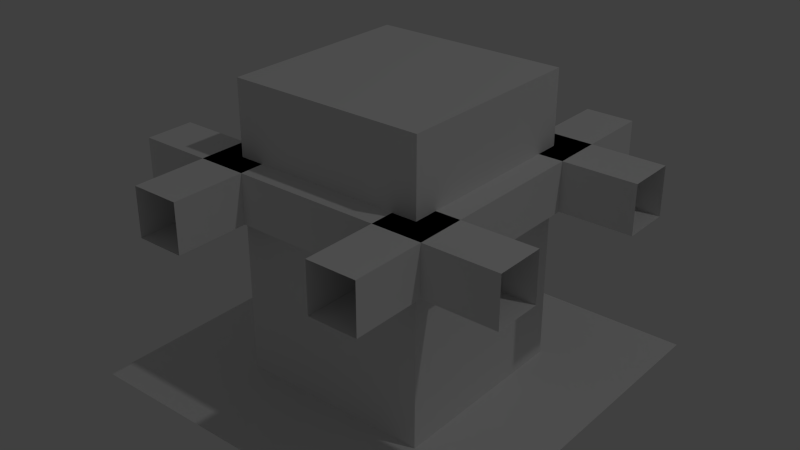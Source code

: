 # Source: io.blend  (saved by Blender 2.68.0; exported with 4.5.12 LTS)
import bpy
from mathutils import Matrix  # noqa: F401  (used for matrix-valued properties, if any)

bpy.ops.wm.read_factory_settings(use_empty=True)
scene = bpy.context.scene
scene.name = 'Scene'

# ---- collections
col_collection_1 = bpy.data.collections.new('Collection 1'); scene.collection.children.link(col_collection_1)

# ---- world
world_world = bpy.data.worlds.new('World'); scene.world = world_world
world_world.color = (0.05088, 0.05088, 0.05088)
world_world.use_sun_shadow = False
world_world.sun_shadow_jitter_overblur = 0.0
world_world.cycles.sampling_method = 'MANUAL'
world_world.cycles.sample_map_resolution = 256

# ---- lights
light_lamp = bpy.data.lights.new('Lamp', 'POINT')
light_lamp.transmission_factor = 0.0
light_lamp.cutoff_distance = 30.0
light_lamp.energy = 100.0
light_lamp.shadow_buffer_clip_start = 1.001
light_lamp.shadow_soft_size = 0.1
light_lamp.shadow_maximum_resolution = 0.006
light_lamp.use_absolute_resolution = True
light_lamp.cycles.use_multiple_importance_sampling = False

# ---- meshes
me_grill = bpy.data.meshes.new('grill')
me_grill.from_pydata([(0.5, 0.3125, 0.0625), (-0.5, 0.3125, 0.0625), (-0.5, 0.1875, 0.0625), (0.5, 0.1875, 0.0625), (0.5, 0.3125, -0.0625), (-0.5, 0.3125, -0.0625), (-0.5, 0.1875, -0.0625), (0.5, 0.1875, -0.0625), (0.1875, -0.5, -0.0625), (0.1875, 0.5, -0.0625), (0.3125, 0.5, -0.0625), (0.3125, -0.5, -0.0625), (0.1875, -0.5, 0.0625), (0.1875, 0.5, 0.0625), (0.3125, 0.5, 0.0625), (0.3125, -0.5, 0.0625), (-0.3125, -0.5, -0.0625), (-0.3125, 0.5, -0.0625), (-0.1875, 0.5, -0.0625), (-0.1875, -0.5, -0.0625), (-0.3125, -0.5, 0.0625), (-0.3125, 0.5, 0.0625), (-0.1875, 0.5, 0.0625), (-0.1875, -0.5, 0.0625), (0.5, -0.3125, -0.0625), (-0.5, -0.3125, -0.0625), (-0.5, -0.1875, -0.0625), (0.5, -0.1875, -0.0625), (0.5, -0.3125, 0.0625), (-0.5, -0.3125, 0.0625), (-0.5, -0.1875, 0.0625), (0.5, -0.1875, 0.0625)], [], [(0, 1, 2, 3), (7, 6, 5, 4), (1, 0, 4, 5), (3, 2, 6, 7), (12, 13, 9, 8), (14, 15, 11, 10), (8, 9, 10, 11), (15, 14, 13, 12), (20, 21, 17, 16), (22, 23, 19, 18), (16, 17, 18, 19), (23, 22, 21, 20), (28, 29, 25, 24), (30, 31, 27, 26), (24, 25, 26, 27), (31, 30, 29, 28)])
_uv = me_grill.uv_layers.new(name='UV coord')
_uv.uv.foreach_set('vector', [1.0, 0.8125, 0.0, 0.8125, 0.0, 0.6875, 1.0, 0.6875, 1.0, 0.6875, 0.0, 0.6875, 0.0, 0.8125, 1.0, 0.8125, 0.0, 0.5625, 1.0, 0.5625, 1.0, 0.4375, 0.0, 0.4375, 1.0, 0.5625, 0.0, 0.5625, 0.0, 0.4375, 1.0, 0.4375, 0.0, 0.5625, 1.0, 0.5625, 1.0, 0.4375, 0.0, 0.4375, 1.0, 0.5625, 0.0, 0.5625, 0.0, 0.4375, 1.0, 0.4375, 0.6875, 0.0, 0.6875, 1.0, 0.8125, 1.0, 0.8125, 0.0, 0.8125, 0.0, 0.8125, 1.0, 0.6875, 1.0, 0.6875, 0.0, 0.0, 0.5625, 1.0, 0.5625, 1.0, 0.4375, 0.0, 0.4375, 1.0, 0.5625, 0.0, 0.5625, 0.0, 0.4375, 1.0, 0.4375, 0.1875, 0.0, 0.1875, 1.0, 0.3125, 1.0, 0.3125, 0.0, 0.3125, 0.0, 0.3125, 1.0, 0.1875, 1.0, 0.1875, 0.0, 1.0, 0.5625, 0.0, 0.5625, 0.0, 0.4375, 1.0, 0.4375, 0.0, 0.5625, 1.0, 0.5625, 1.0, 0.4375, 0.0, 0.4375, 1.0, 0.1875, 0.0, 0.1875, 0.0, 0.3125, 1.0, 0.3125, 1.0, 0.3125, 0.0, 0.3125, 0.0, 0.1875, 1.0, 0.1875])
me_grill.use_remesh_preserve_volume = False
me_grill.use_remesh_preserve_attributes = False
me_grill.use_mirror_vertex_groups = False
me_grill.update()
me_io_inside = bpy.data.meshes.new('io_inside')
me_io_inside.from_pydata([(0.5, -0.5, -0.5), (0.5, 0.5, -0.5), (-0.5, 0.5, -0.5), (-0.5, -0.5, -0.5), (0.25, -0.25, -0.5), (0.25, 0.25, -0.5), (-0.25, 0.25, -0.5), (-0.25, -0.25, -0.5), (0.25, -0.25, 0.25), (0.25, 0.25, 0.25), (-0.25, 0.25, 0.25), (-0.25, -0.25, 0.25)], [], [(2, 1, 5, 6), (6, 5, 9, 10), (3, 2, 6, 7), (1, 0, 4, 5), (0, 3, 7, 4), (7, 6, 10, 11), (5, 4, 8, 9), (4, 7, 11, 8), (8, 11, 10, 9)])
_uv = me_io_inside.uv_layers.new(name='UVMap')
_uv.uv.foreach_set('vector', [-2.384e-07, 1.0, 1.0, 1.0, 0.75, 0.75, 0.25, 0.75, 0.25, -1.192e-07, 0.75, -1.192e-07, 0.75, 0.75, 0.25, 0.75, 0.0, 0.0, -2.384e-07, 1.0, 0.25, 0.75, 0.25, 0.25, 1.0, 1.0, 1.0, 2.98e-07, 0.75, 0.25, 0.75, 0.75, 1.0, 2.98e-07, 0.0, 0.0, 0.25, 0.25, 0.75, 0.25, 0.25, -1.192e-07, 0.75, -1.192e-07, 0.75, 0.75, 0.25, 0.75, 0.75, -1.192e-07, 0.25, -1.192e-07, 0.25, 0.75, 0.75, 0.75, 0.75, -1.192e-07, 0.25, -1.192e-07, 0.25, 0.75, 0.75, 0.75, 0.75, 0.25, 0.25, 0.25, 0.25, 0.75, 0.75, 0.75])
_ca = me_io_inside.color_attributes.new('Col', 'BYTE_COLOR', 'CORNER')
_ca.data.foreach_set('color', [1.0, 1.0, 1.0, 1.0, 1.0, 1.0, 1.0, 1.0, 1.0, 1.0, 1.0, 1.0, 1.0, 1.0, 1.0, 1.0, 1.0, 1.0, 1.0, 1.0, 1.0, 1.0, 1.0, 1.0, 1.0, 1.0, 1.0, 1.0, 1.0, 1.0, 1.0, 1.0, 1.0, 1.0, 1.0, 1.0, 1.0, 1.0, 1.0, 1.0, 1.0, 1.0, 1.0, 1.0, 1.0, 1.0, 1.0, 1.0, 1.0, 1.0, 1.0, 1.0, 1.0, 1.0, 1.0, 1.0, 1.0, 1.0, 1.0, 1.0, 1.0, 1.0, 1.0, 1.0, 1.0, 1.0, 1.0, 1.0, 1.0, 1.0, 1.0, 1.0, 1.0, 1.0, 1.0, 1.0, 1.0, 1.0, 1.0, 1.0, 1.0, 1.0, 1.0, 1.0, 1.0, 1.0, 1.0, 1.0, 1.0, 1.0, 1.0, 1.0, 1.0, 1.0, 1.0, 1.0, 1.0, 1.0, 1.0, 1.0, 1.0, 1.0, 1.0, 1.0, 1.0, 1.0, 1.0, 1.0, 1.0, 1.0, 1.0, 1.0, 1.0, 1.0, 1.0, 1.0, 1.0, 1.0, 1.0, 1.0, 1.0, 1.0, 1.0, 1.0, 1.0, 1.0, 1.0, 1.0, 1.0, 1.0, 1.0, 1.0, 1.0, 1.0, 1.0, 1.0, 1.0, 1.0, 1.0, 1.0, 1.0, 1.0, 1.0, 1.0])
me_io_inside.materials.append(None)
me_io_inside.use_remesh_preserve_volume = False
me_io_inside.use_remesh_preserve_attributes = False
me_io_inside.use_mirror_vertex_groups = False
me_io_inside.update()

# ---- objects
ob_grill = bpy.data.objects.new('grill', me_grill)
ob_io_inside = bpy.data.objects.new('io_inside', me_io_inside)
ob_lamp = bpy.data.objects.new('Lamp', light_lamp)

# ---- transforms, parenting, visibility, modifiers, constraints
ob_grill.location = (0.0, 0.0, 0.0)
ob_grill.lineart.crease_threshold = 0.0
ob_io_inside.location = (0.0, 0.0, 0.0)
ob_io_inside.scale = (1.0, 1.0, 1.0)
ob_io_inside.lock_rotations_4d = False
ob_io_inside.empty_display_type = 'ARROWS'
ob_io_inside.lineart.crease_threshold = 0.0
ob_lamp.location = (4.076, 1.005, 5.904)
ob_lamp.rotation_euler = (0.6503, 0.05522, 1.866)
ob_lamp.lock_rotations_4d = False
ob_lamp.empty_display_type = 'ARROWS'
ob_lamp.color = (0.0, 0.0, 0.0, 0.0)
ob_lamp.lineart.crease_threshold = 0.0

# ---- collection membership
col_collection_1.objects.link(ob_grill)
col_collection_1.objects.link(ob_io_inside)
col_collection_1.objects.link(ob_lamp)

# ---- scene / render settings (as saved in the file)
scene.frame_start = 1; scene.frame_end = 250; scene.frame_set(1)
scene.render.engine = 'BLENDER_EEVEE_NEXT'
scene.render.image_settings.color_mode = 'RGB'
scene.render.image_settings.compression = 90
scene.render.resolution_percentage = 50
scene.render.dither_intensity = 0.0
scene.cycles.use_denoising = False
scene.cycles.samples = 10
scene.cycles.sampling_pattern = 'TABULATED_SOBOL'
scene.cycles.light_sampling_threshold = 0.0
scene.cycles.use_adaptive_sampling = False
scene.cycles.use_light_tree = False
scene.cycles.blur_glossy = 0.0
scene.cycles.volume_bounces = 1
scene.cycles.pixel_filter_type = 'GAUSSIAN'
scene.cycles.sample_clamp_indirect = 0.0
scene.view_settings.view_transform = 'Standard'
bpy.context.view_layer.update()

# ---- added for rendering (the .blend has no active camera): camera
cam_auto = bpy.data.cameras.new('AutoCamera')
cam_auto.lens = 50.0
cam_auto.sensor_width = 36.0
cam_auto.clip_end = 1000.0
ob_auto_camera = bpy.data.objects.new('AutoCamera', cam_auto)
scene.collection.objects.link(ob_auto_camera)
ob_auto_camera.location = (1.48108, -1.7773, 1.05987)
ob_auto_camera.rotation_euler = (1.09748, -7.21219e-08, 0.694738)
scene.camera = ob_auto_camera
bpy.context.view_layer.update()
